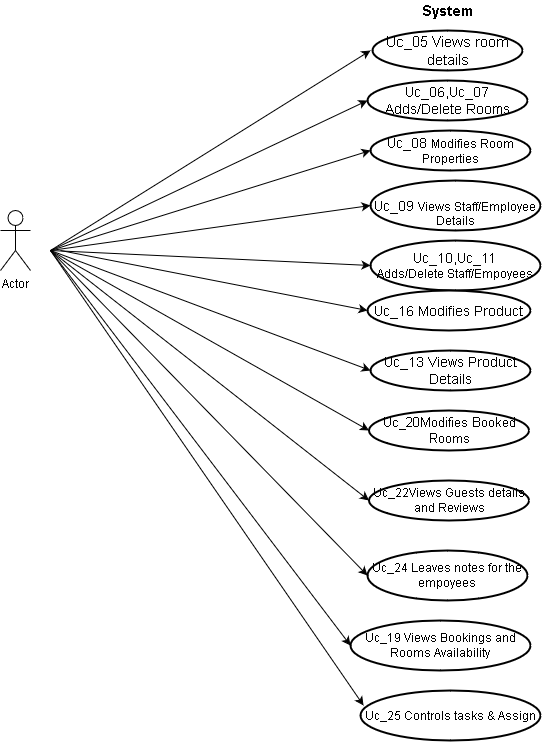

The diagram above was exported from draw.io. Its source (the exported page's mxGraphModel, read from the mxfile embedded in the PNG):
<mxGraphModel dx="3440" dy="1438" grid="1" gridSize="10" guides="1" tooltips="1" connect="1" arrows="1" fold="1" page="1" pageScale="1" pageWidth="1169" pageHeight="827" background="#ffffff" math="0" shadow="0">
  <root>
    <mxCell id="0" />
    <mxCell id="1" parent="0" />
    <mxCell id="uAfwhZnu1CBi4VSrqQfC-58" value="&lt;font style=&quot;font-size: 15px&quot;&gt;&lt;b&gt;System&lt;/b&gt;&lt;/font&gt;" style="text;html=1;strokeColor=none;fillColor=none;align=center;verticalAlign=middle;whiteSpace=wrap;rounded=0;" parent="1" vertex="1">
      <mxGeometry x="-1793" y="-630" width="40" height="20" as="geometry" />
    </mxCell>
    <mxCell id="uAfwhZnu1CBi4VSrqQfC-60" value="" style="strokeWidth=2;html=1;shape=mxgraph.flowchart.start_1;whiteSpace=wrap;" parent="1" vertex="1">
      <mxGeometry x="-1848" y="-600" width="150" height="40" as="geometry" />
    </mxCell>
    <mxCell id="uAfwhZnu1CBi4VSrqQfC-61" value="&lt;font style=&quot;font-size: 15px&quot;&gt;Uc_05 Views room details &lt;/font&gt;" style="text;html=1;strokeColor=none;fillColor=none;align=center;verticalAlign=middle;whiteSpace=wrap;rounded=0;" parent="1" vertex="1">
      <mxGeometry x="-1840.5" y="-610" width="135" height="60" as="geometry" />
    </mxCell>
    <mxCell id="uAfwhZnu1CBi4VSrqQfC-62" style="edgeStyle=orthogonalEdgeStyle;rounded=0;orthogonalLoop=1;jettySize=auto;html=1;exitX=0.5;exitY=1;exitDx=0;exitDy=0;" parent="1" source="uAfwhZnu1CBi4VSrqQfC-61" target="uAfwhZnu1CBi4VSrqQfC-61" edge="1">
      <mxGeometry relative="1" as="geometry" />
    </mxCell>
    <mxCell id="uAfwhZnu1CBi4VSrqQfC-68" value="" style="endArrow=classic;html=1;" parent="1" edge="1">
      <mxGeometry width="50" height="50" relative="1" as="geometry">
        <mxPoint x="-2170" y="-380" as="sourcePoint" />
        <mxPoint x="-1850" y="-580" as="targetPoint" />
        <Array as="points" />
      </mxGeometry>
    </mxCell>
    <mxCell id="uAfwhZnu1CBi4VSrqQfC-69" value="" style="strokeWidth=2;html=1;shape=mxgraph.flowchart.start_1;whiteSpace=wrap;" parent="1" vertex="1">
      <mxGeometry x="-1853" y="-550" width="160" height="40" as="geometry" />
    </mxCell>
    <mxCell id="uAfwhZnu1CBi4VSrqQfC-70" value="&lt;br&gt;&lt;span style=&quot;font-size: 14px&quot;&gt;Uc_09&amp;nbsp;&lt;/span&gt;Views Staff/Employee Details" style="strokeWidth=2;html=1;shape=mxgraph.flowchart.start_1;whiteSpace=wrap;" parent="1" vertex="1">
      <mxGeometry x="-1850" y="-450" width="170" height="50" as="geometry" />
    </mxCell>
    <mxCell id="uAfwhZnu1CBi4VSrqQfC-71" value="&lt;span style=&quot;font-size: 14px&quot;&gt;Uc_08&amp;nbsp;&lt;/span&gt;Modifies Room Properties" style="strokeWidth=2;html=1;shape=mxgraph.flowchart.start_1;whiteSpace=wrap;" parent="1" vertex="1">
      <mxGeometry x="-1850" y="-500" width="160" height="40" as="geometry" />
    </mxCell>
    <mxCell id="uAfwhZnu1CBi4VSrqQfC-72" value="&lt;span style=&quot;font-size: 14px&quot;&gt;Uc_10,&lt;/span&gt;&lt;span style=&quot;font-size: 14px&quot;&gt;Uc_11&lt;/span&gt;&lt;span style=&quot;font-size: 14px&quot;&gt;&lt;br&gt;&lt;/span&gt;Adds/Delete Staff/Empoyees" style="strokeWidth=2;html=1;shape=mxgraph.flowchart.start_1;whiteSpace=wrap;" parent="1" vertex="1">
      <mxGeometry x="-1850" y="-390" width="170" height="50" as="geometry" />
    </mxCell>
    <mxCell id="uAfwhZnu1CBi4VSrqQfC-73" value="&lt;font style=&quot;font-size: 14px&quot;&gt;Uc_16 Modifies Product&lt;/font&gt;" style="strokeWidth=2;html=1;shape=mxgraph.flowchart.start_1;whiteSpace=wrap;" parent="1" vertex="1">
      <mxGeometry x="-1853" y="-340" width="163" height="40" as="geometry" />
    </mxCell>
    <mxCell id="uAfwhZnu1CBi4VSrqQfC-74" value="" style="endArrow=classic;html=1;" parent="1" edge="1">
      <mxGeometry width="50" height="50" relative="1" as="geometry">
        <mxPoint x="-2170" y="-380" as="sourcePoint" />
        <mxPoint x="-1853" y="-530" as="targetPoint" />
      </mxGeometry>
    </mxCell>
    <mxCell id="uAfwhZnu1CBi4VSrqQfC-75" value="" style="endArrow=classic;html=1;entryX=0;entryY=0.5;entryDx=0;entryDy=0;entryPerimeter=0;" parent="1" target="uAfwhZnu1CBi4VSrqQfC-70" edge="1">
      <mxGeometry width="50" height="50" relative="1" as="geometry">
        <mxPoint x="-2170" y="-380" as="sourcePoint" />
        <mxPoint x="-2080" y="-350" as="targetPoint" />
      </mxGeometry>
    </mxCell>
    <mxCell id="uAfwhZnu1CBi4VSrqQfC-76" value="" style="endArrow=classic;html=1;" parent="1" edge="1">
      <mxGeometry width="50" height="50" relative="1" as="geometry">
        <mxPoint x="-2170" y="-380" as="sourcePoint" />
        <mxPoint x="-1850" y="-480" as="targetPoint" />
      </mxGeometry>
    </mxCell>
    <mxCell id="uAfwhZnu1CBi4VSrqQfC-77" value="" style="endArrow=classic;html=1;entryX=0;entryY=0.5;entryDx=0;entryDy=0;entryPerimeter=0;" parent="1" target="uAfwhZnu1CBi4VSrqQfC-72" edge="1">
      <mxGeometry width="50" height="50" relative="1" as="geometry">
        <mxPoint x="-2170" y="-380" as="sourcePoint" />
        <mxPoint x="-2050" y="-320" as="targetPoint" />
      </mxGeometry>
    </mxCell>
    <mxCell id="uAfwhZnu1CBi4VSrqQfC-85" value="&lt;font style=&quot;font-size: 14px&quot;&gt;Uc_06,Uc_07&lt;br&gt;Adds/Delete Rooms&lt;/font&gt;" style="text;html=1;strokeColor=none;fillColor=none;align=center;verticalAlign=middle;whiteSpace=wrap;rounded=0;" parent="1" vertex="1">
      <mxGeometry x="-1838" y="-540" width="130" height="20" as="geometry" />
    </mxCell>
    <mxCell id="uAfwhZnu1CBi4VSrqQfC-89" value="" style="endArrow=classic;html=1;entryX=0;entryY=0.5;entryDx=0;entryDy=0;entryPerimeter=0;" parent="1" target="uAfwhZnu1CBi4VSrqQfC-94" edge="1">
      <mxGeometry width="50" height="50" relative="1" as="geometry">
        <mxPoint x="-2170" y="-380" as="sourcePoint" />
        <mxPoint x="-1950" y="-270" as="targetPoint" />
      </mxGeometry>
    </mxCell>
    <mxCell id="uAfwhZnu1CBi4VSrqQfC-91" value="" style="endArrow=classic;html=1;entryX=0;entryY=0.5;entryDx=0;entryDy=0;entryPerimeter=0;" parent="1" target="uAfwhZnu1CBi4VSrqQfC-73" edge="1">
      <mxGeometry width="50" height="50" relative="1" as="geometry">
        <mxPoint x="-2160" y="-380" as="sourcePoint" />
        <mxPoint x="-1890" y="-370" as="targetPoint" />
      </mxGeometry>
    </mxCell>
    <mxCell id="uAfwhZnu1CBi4VSrqQfC-92" value="" style="endArrow=classic;html=1;entryX=0;entryY=0.5;entryDx=0;entryDy=0;entryPerimeter=0;" parent="1" target="uAfwhZnu1CBi4VSrqQfC-93" edge="1">
      <mxGeometry width="50" height="50" relative="1" as="geometry">
        <mxPoint x="-2170" y="-380" as="sourcePoint" />
        <mxPoint x="-2130" y="-200" as="targetPoint" />
        <Array as="points" />
      </mxGeometry>
    </mxCell>
    <mxCell id="uAfwhZnu1CBi4VSrqQfC-93" value="&lt;font style=&quot;font-size: 14px&quot;&gt;Uc_13 Views Product Details&lt;/font&gt;" style="strokeWidth=2;html=1;shape=mxgraph.flowchart.start_1;whiteSpace=wrap;" parent="1" vertex="1">
      <mxGeometry x="-1850" y="-280" width="160" height="40" as="geometry" />
    </mxCell>
    <mxCell id="uAfwhZnu1CBi4VSrqQfC-94" value="&lt;font style=&quot;font-size: 13px&quot;&gt;Uc_20Modifies Booked Rooms&lt;/font&gt;" style="strokeWidth=2;html=1;shape=mxgraph.flowchart.start_1;whiteSpace=wrap;" parent="1" vertex="1">
      <mxGeometry x="-1851.5" y="-220" width="160" height="40" as="geometry" />
    </mxCell>
    <mxCell id="uAfwhZnu1CBi4VSrqQfC-96" value="Uc_24 Leaves notes for the empoyees" style="strokeWidth=2;html=1;shape=mxgraph.flowchart.start_1;whiteSpace=wrap;" parent="1" vertex="1">
      <mxGeometry x="-1853" y="-80" width="160" height="50" as="geometry" />
    </mxCell>
    <mxCell id="uAfwhZnu1CBi4VSrqQfC-97" value="Uc_22Views Guests details and Reviews" style="strokeWidth=2;html=1;shape=mxgraph.flowchart.start_1;whiteSpace=wrap;" parent="1" vertex="1">
      <mxGeometry x="-1851.5" y="-150" width="160" height="40" as="geometry" />
    </mxCell>
    <mxCell id="uAfwhZnu1CBi4VSrqQfC-99" value="&lt;font style=&quot;font-size: 12px&quot;&gt;Uc_19 Views Bookings and Rooms Availability&lt;/font&gt;" style="strokeWidth=2;html=1;shape=mxgraph.flowchart.start_1;whiteSpace=wrap;" parent="1" vertex="1">
      <mxGeometry x="-1870" y="-10" width="180" height="50" as="geometry" />
    </mxCell>
    <mxCell id="uAfwhZnu1CBi4VSrqQfC-100" value="&lt;div&gt;Uc_25 Controls tasks &amp;amp; Assign&lt;/div&gt;" style="strokeWidth=2;html=1;shape=mxgraph.flowchart.start_1;whiteSpace=wrap;" parent="1" vertex="1">
      <mxGeometry x="-1860" y="60" width="180" height="50" as="geometry" />
    </mxCell>
    <mxCell id="uAfwhZnu1CBi4VSrqQfC-101" value="" style="endArrow=classic;html=1;entryX=0;entryY=0.5;entryDx=0;entryDy=0;entryPerimeter=0;" parent="1" target="uAfwhZnu1CBi4VSrqQfC-96" edge="1">
      <mxGeometry width="50" height="50" relative="1" as="geometry">
        <mxPoint x="-2170" y="-380" as="sourcePoint" />
        <mxPoint x="-1970" y="-30" as="targetPoint" />
      </mxGeometry>
    </mxCell>
    <mxCell id="uAfwhZnu1CBi4VSrqQfC-102" value="" style="endArrow=classic;html=1;entryX=0;entryY=0.5;entryDx=0;entryDy=0;entryPerimeter=0;" parent="1" target="uAfwhZnu1CBi4VSrqQfC-97" edge="1">
      <mxGeometry width="50" height="50" relative="1" as="geometry">
        <mxPoint x="-2170" y="-380" as="sourcePoint" />
        <mxPoint x="-2090" y="-200" as="targetPoint" />
      </mxGeometry>
    </mxCell>
    <mxCell id="uAfwhZnu1CBi4VSrqQfC-104" value="" style="endArrow=classic;html=1;entryX=0;entryY=0.5;entryDx=0;entryDy=0;entryPerimeter=0;" parent="1" target="uAfwhZnu1CBi4VSrqQfC-99" edge="1">
      <mxGeometry width="50" height="50" relative="1" as="geometry">
        <mxPoint x="-2170" y="-380" as="sourcePoint" />
        <mxPoint x="-2180" y="-200" as="targetPoint" />
      </mxGeometry>
    </mxCell>
    <mxCell id="uAfwhZnu1CBi4VSrqQfC-106" value="" style="endArrow=classic;html=1;entryX=0.017;entryY=0.3;entryDx=0;entryDy=0;entryPerimeter=0;" parent="1" target="uAfwhZnu1CBi4VSrqQfC-100" edge="1">
      <mxGeometry width="50" height="50" relative="1" as="geometry">
        <mxPoint x="-2170" y="-380" as="sourcePoint" />
        <mxPoint x="-1853" y="85" as="targetPoint" />
      </mxGeometry>
    </mxCell>
    <mxCell id="EcGNaHKkhKhF_oNDznqh-2" value="Actor" style="shape=umlActor;verticalLabelPosition=bottom;labelBackgroundColor=#ffffff;verticalAlign=top;html=1;outlineConnect=0;" parent="1" vertex="1">
      <mxGeometry x="-2220" y="-420" width="30" height="60" as="geometry" />
    </mxCell>
  </root>
</mxGraphModel>